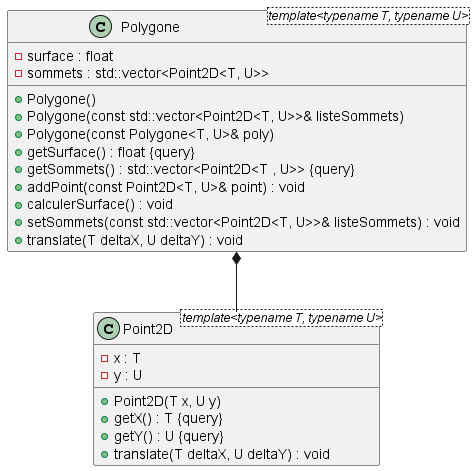

The diagram above was rendered by PlantUML. Its source (embedded in the PNG):
@startuml





/' Objects '/

class Point2D <template<typename T, typename U>> {
	+Point2D(T x, U y)
	+getX() : T {query}
	-x : T
	+getY() : U {query}
	-y : U
	+translate(T deltaX, U deltaY) : void
}


class Polygone <template<typename T, typename U>> {
	+Polygone()
	+Polygone(const std::vector<Point2D<T, U>>& listeSommets)
	+Polygone(const Polygone<T, U>& poly)
	+getSurface() : float {query}
	-surface : float
	+getSommets() : std::vector<Point2D<T , U>> {query}
	-sommets : std::vector<Point2D<T, U>>
	+addPoint(const Point2D<T, U>& point) : void
	+calculerSurface() : void
	+setSommets(const std::vector<Point2D<T, U>>& listeSommets) : void
	+translate(T deltaX, U deltaY) : void
}





/' Inheritance relationships '/




/' Aggregation relationships '/

.Polygone *-- .Point2D






/' Nested objects '/



@enduml